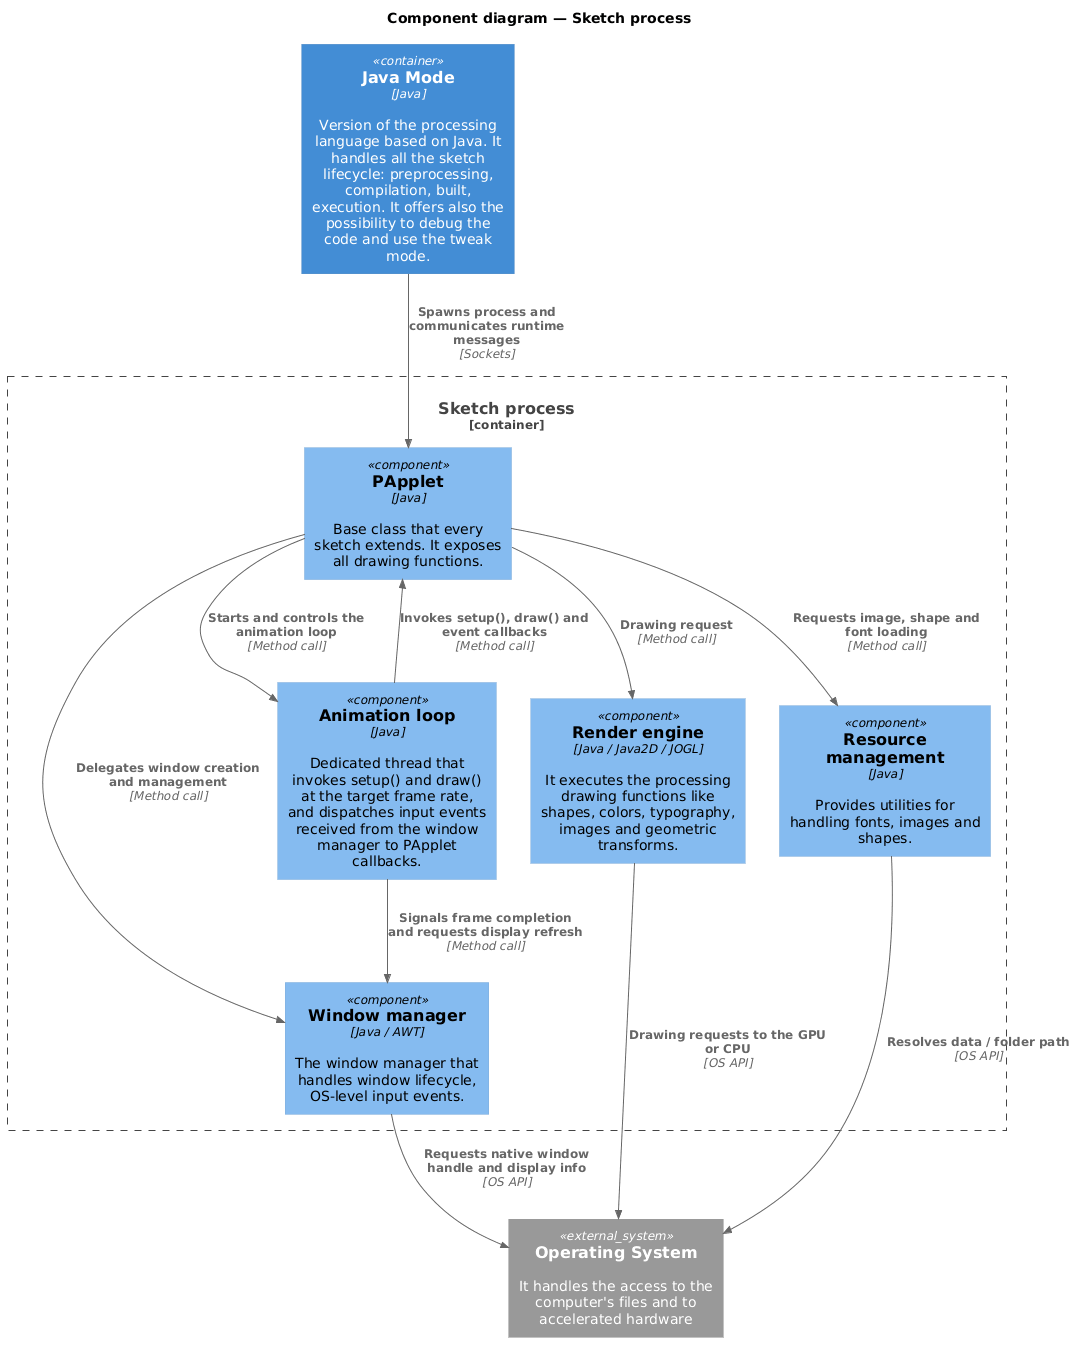

The diagram above was rendered by PlantUML. Its source (embedded in the PNG):
@startuml
!include <C4/C4_Component>

title Component diagram — Sketch process

/' Components '/
Container_Boundary(sketch_process, "Sketch process") {
    Component(papplet, "PApplet", "Java", "Base class that every sketch extends. It exposes all drawing functions.")
    Component(animation_loop, "Animation loop", "Java", "Dedicated thread that invokes setup() and draw() at the target frame rate, and dispatches input events received from the window manager to PApplet callbacks.")
    Component(psurface, "Window manager", "Java / AWT", "The window manager that handles window lifecycle, OS-level input events.")
    Component(pgraphics, "Render engine", "Java / Java2D / JOGL", "It executes the processing drawing functions like shapes, colors, typography, images and geometric transforms.")
    Component(resource_management, "Resource management", "Java", "Provides utilities for handling fonts, images and shapes.")
}

/' External systems and containers '/
Container(java_mode, "Java Mode", "Java", "Version of the processing language based on Java. It handles all the sketch lifecycle: preprocessing, compilation, built, execution. It offers also the possibility to debug the code and use the tweak mode.")
System_Ext(os, "Operating System", "It handles the access to the computer's files and to accelerated hardware")

/' Java Mode relationships '/
Rel(java_mode, papplet, "Spawns process and communicates runtime messages", "Sockets")

/' PApplet relationships '/
Rel(papplet, animation_loop, "Starts and controls the animation loop", "Method call")
Rel(papplet, psurface, "Delegates window creation and management", "Method call")
Rel(papplet, pgraphics, "Drawing request", "Method call")
Rel(papplet, resource_management, "Requests image, shape and font loading", "Method call")

/' Animation loop relationships '/
Rel(animation_loop, psurface, "Signals frame completion and requests display refresh", "Method call")
Rel(animation_loop, papplet, "Invokes setup(), draw() and event callbacks", "Method call")

/' Window manager relationships '/
Rel(psurface, os, "Requests native window handle and display info", "OS API")

/' Render engine relationships '/
Rel(pgraphics, os, "Drawing requests to the GPU or CPU", "OS API")

/' Resource management relationships '/
Rel(resource_management, os, "Resolves data / folder path", "OS API")
@enduml